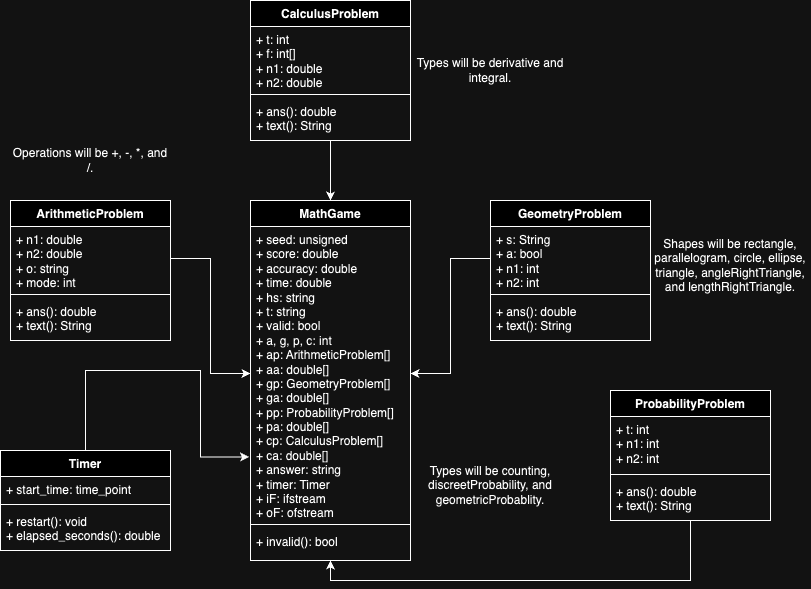

The diagram above was exported from draw.io. Its source (the exported page's mxGraphModel, read from the mxfile embedded in the PNG):
<mxGraphModel dx="1434" dy="668" grid="1" gridSize="10" guides="1" tooltips="1" connect="1" arrows="1" fold="1" page="1" pageScale="1" pageWidth="850" pageHeight="1100" math="0" shadow="0">
  <root>
    <mxCell id="0" />
    <mxCell id="1" parent="0" />
    <mxCell id="VbYJDXhLfsBkSM6QtZA3-1" value="MathGame" style="swimlane;fontStyle=1;align=center;verticalAlign=top;childLayout=stackLayout;horizontal=1;startSize=26;horizontalStack=0;resizeParent=1;resizeParentMax=0;resizeLast=0;collapsible=1;marginBottom=0;whiteSpace=wrap;html=1;" parent="1" vertex="1">
      <mxGeometry x="280" y="240" width="160" height="360" as="geometry" />
    </mxCell>
    <mxCell id="VbYJDXhLfsBkSM6QtZA3-2" value="+ seed: unsigned&lt;br&gt;+ score: double&lt;br&gt;+ accuracy: double&lt;br&gt;+ time: double&lt;br&gt;+ hs: string&lt;br&gt;+ t: string&lt;br&gt;+ valid: bool&lt;br&gt;+ a, g, p, c: int&lt;br&gt;+ ap: ArithmeticProblem[]&lt;br&gt;+ aa: double[]&lt;br&gt;+ gp: GeometryProblem[]&lt;br&gt;+ ga: double[]&lt;br&gt;+ pp: ProbabilityProblem[]&lt;br&gt;+ pa: double[]&lt;br&gt;+ cp: CalculusProblem[]&lt;br&gt;+ ca: double[]&lt;br&gt;+ answer: string&lt;br&gt;+ timer: Timer&lt;br&gt;+ iF: ifstream&lt;br&gt;+ oF: ofstream&lt;br&gt;&lt;div&gt;&lt;br&gt;&lt;/div&gt;" style="text;strokeColor=none;fillColor=none;align=left;verticalAlign=top;spacingLeft=4;spacingRight=4;overflow=hidden;rotatable=0;points=[[0,0.5],[1,0.5]];portConstraint=eastwest;whiteSpace=wrap;html=1;" parent="VbYJDXhLfsBkSM6QtZA3-1" vertex="1">
      <mxGeometry y="26" width="160" height="294" as="geometry" />
    </mxCell>
    <mxCell id="VbYJDXhLfsBkSM6QtZA3-3" value="" style="line;strokeWidth=1;fillColor=none;align=left;verticalAlign=middle;spacingTop=-1;spacingLeft=3;spacingRight=3;rotatable=0;labelPosition=right;points=[];portConstraint=eastwest;strokeColor=inherit;" parent="VbYJDXhLfsBkSM6QtZA3-1" vertex="1">
      <mxGeometry y="320" width="160" height="8" as="geometry" />
    </mxCell>
    <mxCell id="VbYJDXhLfsBkSM6QtZA3-4" value="+ invalid(): bool" style="text;strokeColor=none;fillColor=none;align=left;verticalAlign=top;spacingLeft=4;spacingRight=4;overflow=hidden;rotatable=0;points=[[0,0.5],[1,0.5]];portConstraint=eastwest;whiteSpace=wrap;html=1;" parent="VbYJDXhLfsBkSM6QtZA3-1" vertex="1">
      <mxGeometry y="328" width="160" height="32" as="geometry" />
    </mxCell>
    <mxCell id="VbYJDXhLfsBkSM6QtZA3-5" value="ArithmeticProblem" style="swimlane;fontStyle=1;align=center;verticalAlign=top;childLayout=stackLayout;horizontal=1;startSize=26;horizontalStack=0;resizeParent=1;resizeParentMax=0;resizeLast=0;collapsible=1;marginBottom=0;whiteSpace=wrap;html=1;" parent="1" vertex="1">
      <mxGeometry x="40" y="240" width="160" height="140" as="geometry" />
    </mxCell>
    <mxCell id="VbYJDXhLfsBkSM6QtZA3-6" value="+ n1: double&lt;br&gt;+ n2: double&lt;br&gt;+ o: string&lt;br&gt;+ mode: int" style="text;strokeColor=none;fillColor=none;align=left;verticalAlign=top;spacingLeft=4;spacingRight=4;overflow=hidden;rotatable=0;points=[[0,0.5],[1,0.5]];portConstraint=eastwest;whiteSpace=wrap;html=1;" parent="VbYJDXhLfsBkSM6QtZA3-5" vertex="1">
      <mxGeometry y="26" width="160" height="64" as="geometry" />
    </mxCell>
    <mxCell id="VbYJDXhLfsBkSM6QtZA3-7" value="" style="line;strokeWidth=1;fillColor=none;align=left;verticalAlign=middle;spacingTop=-1;spacingLeft=3;spacingRight=3;rotatable=0;labelPosition=right;points=[];portConstraint=eastwest;strokeColor=inherit;" parent="VbYJDXhLfsBkSM6QtZA3-5" vertex="1">
      <mxGeometry y="90" width="160" height="8" as="geometry" />
    </mxCell>
    <mxCell id="VbYJDXhLfsBkSM6QtZA3-8" value="+ ans(): double&lt;br&gt;+ text(): String" style="text;strokeColor=none;fillColor=none;align=left;verticalAlign=top;spacingLeft=4;spacingRight=4;overflow=hidden;rotatable=0;points=[[0,0.5],[1,0.5]];portConstraint=eastwest;whiteSpace=wrap;html=1;" parent="VbYJDXhLfsBkSM6QtZA3-5" vertex="1">
      <mxGeometry y="98" width="160" height="42" as="geometry" />
    </mxCell>
    <mxCell id="VbYJDXhLfsBkSM6QtZA3-9" value="GeometryProblem" style="swimlane;fontStyle=1;align=center;verticalAlign=top;childLayout=stackLayout;horizontal=1;startSize=26;horizontalStack=0;resizeParent=1;resizeParentMax=0;resizeLast=0;collapsible=1;marginBottom=0;whiteSpace=wrap;html=1;" parent="1" vertex="1">
      <mxGeometry x="520" y="240" width="160" height="140" as="geometry" />
    </mxCell>
    <mxCell id="VbYJDXhLfsBkSM6QtZA3-10" value="+ s: String&lt;br&gt;+ a: bool&lt;br&gt;+ n1: int&lt;br&gt;+ n2: int" style="text;strokeColor=none;fillColor=none;align=left;verticalAlign=top;spacingLeft=4;spacingRight=4;overflow=hidden;rotatable=0;points=[[0,0.5],[1,0.5]];portConstraint=eastwest;whiteSpace=wrap;html=1;" parent="VbYJDXhLfsBkSM6QtZA3-9" vertex="1">
      <mxGeometry y="26" width="160" height="64" as="geometry" />
    </mxCell>
    <mxCell id="VbYJDXhLfsBkSM6QtZA3-11" value="" style="line;strokeWidth=1;fillColor=none;align=left;verticalAlign=middle;spacingTop=-1;spacingLeft=3;spacingRight=3;rotatable=0;labelPosition=right;points=[];portConstraint=eastwest;strokeColor=inherit;" parent="VbYJDXhLfsBkSM6QtZA3-9" vertex="1">
      <mxGeometry y="90" width="160" height="8" as="geometry" />
    </mxCell>
    <mxCell id="VbYJDXhLfsBkSM6QtZA3-12" value="+ ans(): double&lt;br&gt;+ text(): String" style="text;strokeColor=none;fillColor=none;align=left;verticalAlign=top;spacingLeft=4;spacingRight=4;overflow=hidden;rotatable=0;points=[[0,0.5],[1,0.5]];portConstraint=eastwest;whiteSpace=wrap;html=1;" parent="VbYJDXhLfsBkSM6QtZA3-9" vertex="1">
      <mxGeometry y="98" width="160" height="42" as="geometry" />
    </mxCell>
    <mxCell id="VbYJDXhLfsBkSM6QtZA3-13" value="ProbabilityProblem" style="swimlane;fontStyle=1;align=center;verticalAlign=top;childLayout=stackLayout;horizontal=1;startSize=26;horizontalStack=0;resizeParent=1;resizeParentMax=0;resizeLast=0;collapsible=1;marginBottom=0;whiteSpace=wrap;html=1;" parent="1" vertex="1">
      <mxGeometry x="640" y="430" width="160" height="130" as="geometry" />
    </mxCell>
    <mxCell id="VbYJDXhLfsBkSM6QtZA3-14" value="+ t: int&lt;br&gt;+ n1: int&lt;br&gt;+ n2: int" style="text;strokeColor=none;fillColor=none;align=left;verticalAlign=top;spacingLeft=4;spacingRight=4;overflow=hidden;rotatable=0;points=[[0,0.5],[1,0.5]];portConstraint=eastwest;whiteSpace=wrap;html=1;" parent="VbYJDXhLfsBkSM6QtZA3-13" vertex="1">
      <mxGeometry y="26" width="160" height="54" as="geometry" />
    </mxCell>
    <mxCell id="VbYJDXhLfsBkSM6QtZA3-15" value="" style="line;strokeWidth=1;fillColor=none;align=left;verticalAlign=middle;spacingTop=-1;spacingLeft=3;spacingRight=3;rotatable=0;labelPosition=right;points=[];portConstraint=eastwest;strokeColor=inherit;" parent="VbYJDXhLfsBkSM6QtZA3-13" vertex="1">
      <mxGeometry y="80" width="160" height="8" as="geometry" />
    </mxCell>
    <mxCell id="VbYJDXhLfsBkSM6QtZA3-16" value="+ ans(): double&lt;br&gt;+ text(): String" style="text;strokeColor=none;fillColor=none;align=left;verticalAlign=top;spacingLeft=4;spacingRight=4;overflow=hidden;rotatable=0;points=[[0,0.5],[1,0.5]];portConstraint=eastwest;whiteSpace=wrap;html=1;" parent="VbYJDXhLfsBkSM6QtZA3-13" vertex="1">
      <mxGeometry y="88" width="160" height="42" as="geometry" />
    </mxCell>
    <mxCell id="VbYJDXhLfsBkSM6QtZA3-23" style="edgeStyle=orthogonalEdgeStyle;rounded=0;orthogonalLoop=1;jettySize=auto;html=1;entryX=0.5;entryY=0;entryDx=0;entryDy=0;" parent="1" source="VbYJDXhLfsBkSM6QtZA3-17" target="VbYJDXhLfsBkSM6QtZA3-1" edge="1">
      <mxGeometry relative="1" as="geometry" />
    </mxCell>
    <mxCell id="VbYJDXhLfsBkSM6QtZA3-17" value="CalculusProblem" style="swimlane;fontStyle=1;align=center;verticalAlign=top;childLayout=stackLayout;horizontal=1;startSize=26;horizontalStack=0;resizeParent=1;resizeParentMax=0;resizeLast=0;collapsible=1;marginBottom=0;whiteSpace=wrap;html=1;" parent="1" vertex="1">
      <mxGeometry x="280" y="40" width="160" height="140" as="geometry" />
    </mxCell>
    <mxCell id="VbYJDXhLfsBkSM6QtZA3-18" value="+ t: int&lt;br&gt;+ f: int[]&lt;br&gt;+ n1: double&lt;br&gt;+ n2: double" style="text;strokeColor=none;fillColor=none;align=left;verticalAlign=top;spacingLeft=4;spacingRight=4;overflow=hidden;rotatable=0;points=[[0,0.5],[1,0.5]];portConstraint=eastwest;whiteSpace=wrap;html=1;" parent="VbYJDXhLfsBkSM6QtZA3-17" vertex="1">
      <mxGeometry y="26" width="160" height="64" as="geometry" />
    </mxCell>
    <mxCell id="VbYJDXhLfsBkSM6QtZA3-19" value="" style="line;strokeWidth=1;fillColor=none;align=left;verticalAlign=middle;spacingTop=-1;spacingLeft=3;spacingRight=3;rotatable=0;labelPosition=right;points=[];portConstraint=eastwest;strokeColor=inherit;" parent="VbYJDXhLfsBkSM6QtZA3-17" vertex="1">
      <mxGeometry y="90" width="160" height="8" as="geometry" />
    </mxCell>
    <mxCell id="VbYJDXhLfsBkSM6QtZA3-20" value="+ ans(): double&lt;br&gt;+ text(): String" style="text;strokeColor=none;fillColor=none;align=left;verticalAlign=top;spacingLeft=4;spacingRight=4;overflow=hidden;rotatable=0;points=[[0,0.5],[1,0.5]];portConstraint=eastwest;whiteSpace=wrap;html=1;" parent="VbYJDXhLfsBkSM6QtZA3-17" vertex="1">
      <mxGeometry y="98" width="160" height="42" as="geometry" />
    </mxCell>
    <mxCell id="VbYJDXhLfsBkSM6QtZA3-21" style="edgeStyle=orthogonalEdgeStyle;rounded=0;orthogonalLoop=1;jettySize=auto;html=1;exitX=1;exitY=0.5;exitDx=0;exitDy=0;entryX=0;entryY=0.5;entryDx=0;entryDy=0;" parent="1" source="VbYJDXhLfsBkSM6QtZA3-6" target="VbYJDXhLfsBkSM6QtZA3-2" edge="1">
      <mxGeometry relative="1" as="geometry" />
    </mxCell>
    <mxCell id="VbYJDXhLfsBkSM6QtZA3-22" style="edgeStyle=orthogonalEdgeStyle;rounded=0;orthogonalLoop=1;jettySize=auto;html=1;entryX=1;entryY=0.5;entryDx=0;entryDy=0;" parent="1" source="VbYJDXhLfsBkSM6QtZA3-10" target="VbYJDXhLfsBkSM6QtZA3-2" edge="1">
      <mxGeometry relative="1" as="geometry" />
    </mxCell>
    <mxCell id="VbYJDXhLfsBkSM6QtZA3-26" value="Timer" style="swimlane;fontStyle=1;align=center;verticalAlign=top;childLayout=stackLayout;horizontal=1;startSize=26;horizontalStack=0;resizeParent=1;resizeParentMax=0;resizeLast=0;collapsible=1;marginBottom=0;whiteSpace=wrap;html=1;" parent="1" vertex="1">
      <mxGeometry x="30" y="490" width="170" height="100" as="geometry" />
    </mxCell>
    <mxCell id="VbYJDXhLfsBkSM6QtZA3-27" value="+ start_time: time_point" style="text;strokeColor=none;fillColor=none;align=left;verticalAlign=top;spacingLeft=4;spacingRight=4;overflow=hidden;rotatable=0;points=[[0,0.5],[1,0.5]];portConstraint=eastwest;whiteSpace=wrap;html=1;" parent="VbYJDXhLfsBkSM6QtZA3-26" vertex="1">
      <mxGeometry y="26" width="170" height="24" as="geometry" />
    </mxCell>
    <mxCell id="VbYJDXhLfsBkSM6QtZA3-28" value="" style="line;strokeWidth=1;fillColor=none;align=left;verticalAlign=middle;spacingTop=-1;spacingLeft=3;spacingRight=3;rotatable=0;labelPosition=right;points=[];portConstraint=eastwest;strokeColor=inherit;" parent="VbYJDXhLfsBkSM6QtZA3-26" vertex="1">
      <mxGeometry y="50" width="170" height="8" as="geometry" />
    </mxCell>
    <mxCell id="VbYJDXhLfsBkSM6QtZA3-29" value="+ restart(): void&lt;br&gt;+ elapsed_seconds(): double" style="text;strokeColor=none;fillColor=none;align=left;verticalAlign=top;spacingLeft=4;spacingRight=4;overflow=hidden;rotatable=0;points=[[0,0.5],[1,0.5]];portConstraint=eastwest;whiteSpace=wrap;html=1;" parent="VbYJDXhLfsBkSM6QtZA3-26" vertex="1">
      <mxGeometry y="58" width="170" height="42" as="geometry" />
    </mxCell>
    <mxCell id="VbYJDXhLfsBkSM6QtZA3-31" style="edgeStyle=orthogonalEdgeStyle;rounded=0;orthogonalLoop=1;jettySize=auto;html=1;exitX=0.5;exitY=0;exitDx=0;exitDy=0;entryX=-0.009;entryY=0.784;entryDx=0;entryDy=0;entryPerimeter=0;" parent="1" source="VbYJDXhLfsBkSM6QtZA3-26" target="VbYJDXhLfsBkSM6QtZA3-2" edge="1">
      <mxGeometry relative="1" as="geometry">
        <Array as="points">
          <mxPoint x="120" y="410" />
          <mxPoint x="230" y="410" />
          <mxPoint x="230" y="348" />
        </Array>
      </mxGeometry>
    </mxCell>
    <mxCell id="VbYJDXhLfsBkSM6QtZA3-32" style="edgeStyle=orthogonalEdgeStyle;rounded=0;orthogonalLoop=1;jettySize=auto;html=1;entryX=0.5;entryY=1;entryDx=0;entryDy=0;entryPerimeter=0;" parent="1" source="VbYJDXhLfsBkSM6QtZA3-13" target="VbYJDXhLfsBkSM6QtZA3-4" edge="1">
      <mxGeometry relative="1" as="geometry">
        <Array as="points">
          <mxPoint x="720" y="620" />
          <mxPoint x="360" y="620" />
        </Array>
      </mxGeometry>
    </mxCell>
    <mxCell id="VbYJDXhLfsBkSM6QtZA3-35" value="Types will be counting, discreetProbability, and geometricProbablity." style="text;html=1;align=center;verticalAlign=middle;whiteSpace=wrap;rounded=0;" parent="1" vertex="1">
      <mxGeometry x="440" y="460" width="160" height="130" as="geometry" />
    </mxCell>
    <mxCell id="VbYJDXhLfsBkSM6QtZA3-36" value="Shapes will be rectangle, parallelogram, circle, ellipse, triangle, angleRightTriangle, and lengthRightTriangle." style="text;html=1;align=center;verticalAlign=middle;whiteSpace=wrap;rounded=0;" parent="1" vertex="1">
      <mxGeometry x="680" y="240" width="160" height="130" as="geometry" />
    </mxCell>
    <mxCell id="VbYJDXhLfsBkSM6QtZA3-37" value="Types will be derivative and integral." style="text;html=1;align=center;verticalAlign=middle;whiteSpace=wrap;rounded=0;" parent="1" vertex="1">
      <mxGeometry x="440" y="40" width="160" height="140" as="geometry" />
    </mxCell>
    <mxCell id="VbYJDXhLfsBkSM6QtZA3-38" value="Operations will be +, -, *, and /." style="text;html=1;align=center;verticalAlign=middle;whiteSpace=wrap;rounded=0;" parent="1" vertex="1">
      <mxGeometry x="40" y="160" width="160" height="80" as="geometry" />
    </mxCell>
  </root>
</mxGraphModel>